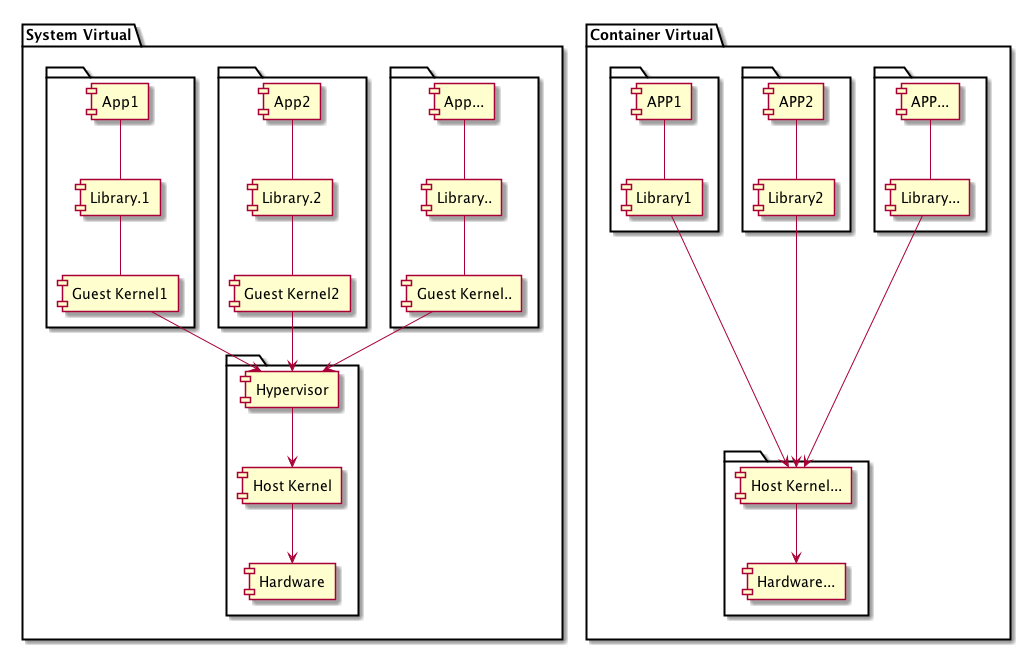

The diagram above was rendered by PlantUML. Its source (embedded in the PNG):
@startuml

package "System Virtual" {
    package {
        [App...] -down- [Library..]
        [Library..] -down-[Guest Kernel..]
    }
    package {
        [App2]  -down-  [Library.2]
        [Library.2] -down-[Guest Kernel2]
    }
    package {
        [App1]  -down-  [Library.1]
        [Library.1]-down- [Guest Kernel1]
    }

    package {
        [Guest Kernel..] -down-> [Hypervisor]
        [Guest Kernel2] -down-> [Hypervisor]
        [Guest Kernel1] -down-> [Hypervisor]
        [Hypervisor] -down-> [Host Kernel]
        [Host Kernel] -down-> [Hardware]
    }
}

package "Container Virtual" {
    package {
        [APP...] -down- [Library...]
    }
    package {
        [APP2]  -down-  [Library2]
    }
    package {
        [APP1]  -down-  [Library1]
    }

    package {
        [Library...] --down--> [Host Kernel...]
        [Library2] --down--> [Host Kernel...]
        [Library1] --down--> [Host Kernel...]
        [Host Kernel...] -down-> [Hardware...]
    }
}



@enduml